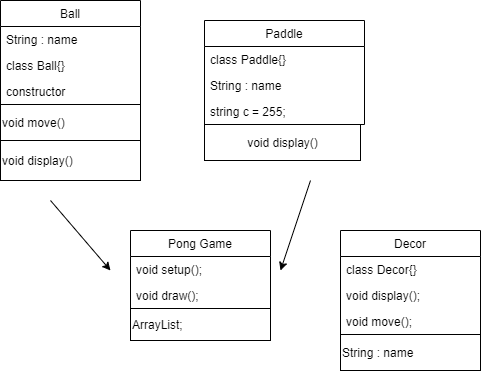

The diagram above was exported from draw.io. Its source (the exported page's mxGraphModel, read from the mxfile embedded in the PNG):
<mxGraphModel dx="460" dy="752" grid="1" gridSize="10" guides="1" tooltips="1" connect="1" arrows="1" fold="1" page="1" pageScale="1" pageWidth="827" pageHeight="1169" math="0" shadow="0">
  <root>
    <mxCell id="WIyWlLk6GJQsqaUBKTNV-0" />
    <mxCell id="WIyWlLk6GJQsqaUBKTNV-1" parent="WIyWlLk6GJQsqaUBKTNV-0" />
    <mxCell id="IkxpZ8KWIFqINUTbFSCZ-0" value="Pong Game" style="swimlane;fontStyle=0;childLayout=stackLayout;horizontal=1;startSize=26;fillColor=none;horizontalStack=0;resizeParent=1;resizeParentMax=0;resizeLast=0;collapsible=1;marginBottom=0;" parent="WIyWlLk6GJQsqaUBKTNV-1" vertex="1">
      <mxGeometry x="340" y="340" width="140" height="78" as="geometry">
        <mxRectangle x="340" y="340" width="100" height="26" as="alternateBounds" />
      </mxGeometry>
    </mxCell>
    <mxCell id="IkxpZ8KWIFqINUTbFSCZ-1" value="void setup();" style="text;strokeColor=none;fillColor=none;align=left;verticalAlign=top;spacingLeft=4;spacingRight=4;overflow=hidden;rotatable=0;points=[[0,0.5],[1,0.5]];portConstraint=eastwest;" parent="IkxpZ8KWIFqINUTbFSCZ-0" vertex="1">
      <mxGeometry y="26" width="140" height="26" as="geometry" />
    </mxCell>
    <mxCell id="IkxpZ8KWIFqINUTbFSCZ-2" value="void draw();" style="text;strokeColor=none;fillColor=none;align=left;verticalAlign=top;spacingLeft=4;spacingRight=4;overflow=hidden;rotatable=0;points=[[0,0.5],[1,0.5]];portConstraint=eastwest;" parent="IkxpZ8KWIFqINUTbFSCZ-0" vertex="1">
      <mxGeometry y="52" width="140" height="26" as="geometry" />
    </mxCell>
    <mxCell id="IkxpZ8KWIFqINUTbFSCZ-4" value="Ball" style="swimlane;fontStyle=0;childLayout=stackLayout;horizontal=1;startSize=26;fillColor=none;horizontalStack=0;resizeParent=1;resizeParentMax=0;resizeLast=0;collapsible=1;marginBottom=0;" parent="WIyWlLk6GJQsqaUBKTNV-1" vertex="1">
      <mxGeometry x="210" y="110" width="140" height="104" as="geometry" />
    </mxCell>
    <mxCell id="IkxpZ8KWIFqINUTbFSCZ-5" value="String : name" style="text;strokeColor=none;fillColor=none;align=left;verticalAlign=top;spacingLeft=4;spacingRight=4;overflow=hidden;rotatable=0;points=[[0,0.5],[1,0.5]];portConstraint=eastwest;" parent="IkxpZ8KWIFqINUTbFSCZ-4" vertex="1">
      <mxGeometry y="26" width="140" height="26" as="geometry" />
    </mxCell>
    <mxCell id="IkxpZ8KWIFqINUTbFSCZ-6" value="class Ball{}" style="text;strokeColor=none;fillColor=none;align=left;verticalAlign=top;spacingLeft=4;spacingRight=4;overflow=hidden;rotatable=0;points=[[0,0.5],[1,0.5]];portConstraint=eastwest;" parent="IkxpZ8KWIFqINUTbFSCZ-4" vertex="1">
      <mxGeometry y="52" width="140" height="26" as="geometry" />
    </mxCell>
    <mxCell id="IkxpZ8KWIFqINUTbFSCZ-7" value="constructor" style="text;strokeColor=none;fillColor=none;align=left;verticalAlign=top;spacingLeft=4;spacingRight=4;overflow=hidden;rotatable=0;points=[[0,0.5],[1,0.5]];portConstraint=eastwest;" parent="IkxpZ8KWIFqINUTbFSCZ-4" vertex="1">
      <mxGeometry y="78" width="140" height="26" as="geometry" />
    </mxCell>
    <mxCell id="IkxpZ8KWIFqINUTbFSCZ-8" value="Paddle" style="swimlane;fontStyle=0;childLayout=stackLayout;horizontal=1;startSize=26;fillColor=none;horizontalStack=0;resizeParent=1;resizeParentMax=0;resizeLast=0;collapsible=1;marginBottom=0;" parent="WIyWlLk6GJQsqaUBKTNV-1" vertex="1">
      <mxGeometry x="414" y="130" width="160" height="104" as="geometry" />
    </mxCell>
    <mxCell id="IkxpZ8KWIFqINUTbFSCZ-9" value="class Paddle{}" style="text;strokeColor=none;fillColor=none;align=left;verticalAlign=top;spacingLeft=4;spacingRight=4;overflow=hidden;rotatable=0;points=[[0,0.5],[1,0.5]];portConstraint=eastwest;" parent="IkxpZ8KWIFqINUTbFSCZ-8" vertex="1">
      <mxGeometry y="26" width="160" height="26" as="geometry" />
    </mxCell>
    <mxCell id="IkxpZ8KWIFqINUTbFSCZ-10" value="String : name" style="text;strokeColor=none;fillColor=none;align=left;verticalAlign=top;spacingLeft=4;spacingRight=4;overflow=hidden;rotatable=0;points=[[0,0.5],[1,0.5]];portConstraint=eastwest;" parent="IkxpZ8KWIFqINUTbFSCZ-8" vertex="1">
      <mxGeometry y="52" width="160" height="26" as="geometry" />
    </mxCell>
    <mxCell id="IkxpZ8KWIFqINUTbFSCZ-11" value="string c = 255;" style="text;strokeColor=none;fillColor=none;align=left;verticalAlign=top;spacingLeft=4;spacingRight=4;overflow=hidden;rotatable=0;points=[[0,0.5],[1,0.5]];portConstraint=eastwest;" parent="IkxpZ8KWIFqINUTbFSCZ-8" vertex="1">
      <mxGeometry y="78" width="160" height="26" as="geometry" />
    </mxCell>
    <mxCell id="IkxpZ8KWIFqINUTbFSCZ-13" value="" style="endArrow=classic;html=1;" parent="WIyWlLk6GJQsqaUBKTNV-1" edge="1">
      <mxGeometry width="50" height="50" relative="1" as="geometry">
        <mxPoint x="260" y="310" as="sourcePoint" />
        <mxPoint x="320" y="380" as="targetPoint" />
      </mxGeometry>
    </mxCell>
    <mxCell id="IkxpZ8KWIFqINUTbFSCZ-14" value="" style="endArrow=classic;html=1;" parent="WIyWlLk6GJQsqaUBKTNV-1" edge="1">
      <mxGeometry width="50" height="50" relative="1" as="geometry">
        <mxPoint x="520" y="290" as="sourcePoint" />
        <mxPoint x="490" y="380" as="targetPoint" />
      </mxGeometry>
    </mxCell>
    <mxCell id="TypvUFeVdY3WSBtkSNAv-0" value="Decor" style="swimlane;fontStyle=0;childLayout=stackLayout;horizontal=1;startSize=26;fillColor=none;horizontalStack=0;resizeParent=1;resizeParentMax=0;resizeLast=0;collapsible=1;marginBottom=0;" vertex="1" parent="WIyWlLk6GJQsqaUBKTNV-1">
      <mxGeometry x="550" y="340" width="140" height="104" as="geometry" />
    </mxCell>
    <mxCell id="TypvUFeVdY3WSBtkSNAv-1" value="class Decor{}" style="text;strokeColor=none;fillColor=none;align=left;verticalAlign=top;spacingLeft=4;spacingRight=4;overflow=hidden;rotatable=0;points=[[0,0.5],[1,0.5]];portConstraint=eastwest;" vertex="1" parent="TypvUFeVdY3WSBtkSNAv-0">
      <mxGeometry y="26" width="140" height="26" as="geometry" />
    </mxCell>
    <mxCell id="TypvUFeVdY3WSBtkSNAv-2" value="void display();" style="text;strokeColor=none;fillColor=none;align=left;verticalAlign=top;spacingLeft=4;spacingRight=4;overflow=hidden;rotatable=0;points=[[0,0.5],[1,0.5]];portConstraint=eastwest;" vertex="1" parent="TypvUFeVdY3WSBtkSNAv-0">
      <mxGeometry y="52" width="140" height="26" as="geometry" />
    </mxCell>
    <mxCell id="TypvUFeVdY3WSBtkSNAv-3" value="void move();" style="text;strokeColor=none;fillColor=none;align=left;verticalAlign=top;spacingLeft=4;spacingRight=4;overflow=hidden;rotatable=0;points=[[0,0.5],[1,0.5]];portConstraint=eastwest;" vertex="1" parent="TypvUFeVdY3WSBtkSNAv-0">
      <mxGeometry y="78" width="140" height="26" as="geometry" />
    </mxCell>
    <mxCell id="TypvUFeVdY3WSBtkSNAv-5" value="ArrayList;" style="html=1;align=left;" vertex="1" parent="WIyWlLk6GJQsqaUBKTNV-1">
      <mxGeometry x="340" y="418" width="140" height="32" as="geometry" />
    </mxCell>
    <mxCell id="TypvUFeVdY3WSBtkSNAv-6" value="String : name" style="html=1;align=left;" vertex="1" parent="WIyWlLk6GJQsqaUBKTNV-1">
      <mxGeometry x="550" y="444" width="140" height="36" as="geometry" />
    </mxCell>
    <mxCell id="TypvUFeVdY3WSBtkSNAv-7" value="void move()" style="html=1;align=left;" vertex="1" parent="WIyWlLk6GJQsqaUBKTNV-1">
      <mxGeometry x="210" y="214" width="140" height="36" as="geometry" />
    </mxCell>
    <mxCell id="TypvUFeVdY3WSBtkSNAv-8" value="void display()" style="html=1;align=left;" vertex="1" parent="WIyWlLk6GJQsqaUBKTNV-1">
      <mxGeometry x="210" y="250" width="140" height="40" as="geometry" />
    </mxCell>
    <mxCell id="TypvUFeVdY3WSBtkSNAv-9" value="void display()" style="html=1;" vertex="1" parent="WIyWlLk6GJQsqaUBKTNV-1">
      <mxGeometry x="414" y="234" width="156" height="36" as="geometry" />
    </mxCell>
  </root>
</mxGraphModel>